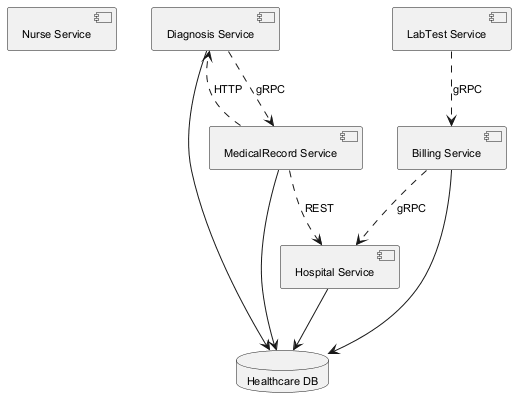

The diagram above was rendered by PlantUML. Its source (embedded in the PNG):
@startuml
skinparam backgroundColor #FFFFFF
skinparam classBackgroundColor #F1F8E9
skinparam classBorderColor #33691E
skinparam defaultFontSize 11
component "Nurse Service" as C_NurseService
component "Diagnosis Service" as C_DiagnosisService
component "Billing Service" as C_BillingService
component "Hospital Service" as C_HospitalService
component "LabTest Service" as C_LabTestService
component "MedicalRecord Service" as C_MedicalRecordService
database "Healthcare DB" as DB_healthcare
C_DiagnosisService --> DB_healthcare
C_BillingService --> DB_healthcare
C_HospitalService --> DB_healthcare
C_MedicalRecordService --> DB_healthcare
C_MedicalRecordService ..> C_HospitalService : REST
C_MedicalRecordService ..> C_DiagnosisService : HTTP
C_LabTestService ..> C_BillingService : gRPC
C_BillingService ..> C_HospitalService : gRPC
C_DiagnosisService ..> C_MedicalRecordService : gRPC
@enduml